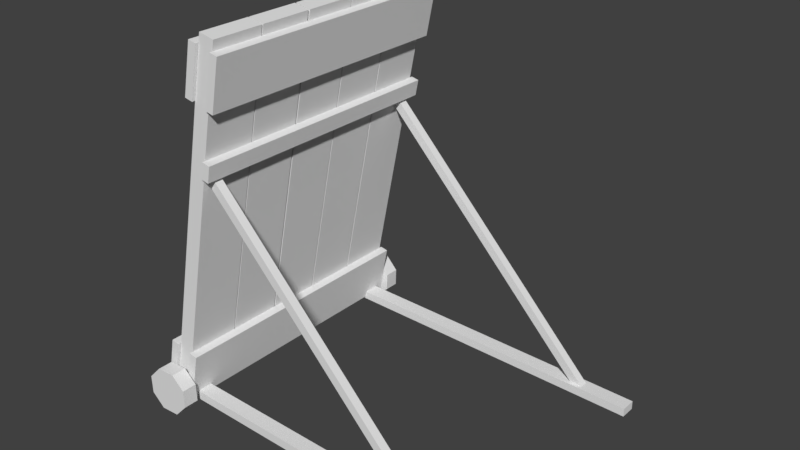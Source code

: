 # Source: siege_wall_01.blend  (saved by Blender 2.79.0; exported with 4.5.12 LTS)
import bpy
from mathutils import Matrix  # noqa: F401  (used for matrix-valued properties, if any)

bpy.ops.wm.read_factory_settings(use_empty=True)
scene = bpy.context.scene
scene.name = 'Scene'

# ---- collections
col_collection_1 = bpy.data.collections.new('Collection 1'); scene.collection.children.link(col_collection_1)

# ---- world
world_world = bpy.data.worlds.new('World'); scene.world = world_world
world_world.color = (0.05088, 0.05088, 0.05088)
world_world.use_sun_shadow = False
world_world.sun_shadow_jitter_overblur = 0.0
world_world.cycles.sampling_method = 'MANUAL'

# ---- meshes
me_cube_001 = bpy.data.meshes.new('Cube.001')
me_cube_001.from_pydata([(-0.09887, -1.141, 0.07477), (0.6086, -1.141, 3.536), (-0.09887, -0.6567, 0.07477), (0.6086, -0.6567, 3.536), (0.0486, -1.141, 0.04463), (0.756, -1.141, 3.506), (0.0486, -0.6567, 0.04463), (0.756, -0.6567, 3.506), (-0.09887, -0.6449, 0.07477), (0.6086, -0.6449, 3.536), (-0.09887, -0.1602, 0.07477), (0.6086, -0.1602, 3.536), (0.0486, -0.6449, 0.04463), (0.756, -0.6449, 3.506), (0.0486, -0.1602, 0.04463), (0.756, -0.1602, 3.506), (-0.09887, -0.1424, 0.07477), (0.6086, -0.1424, 3.536), (-0.09887, 0.3423, 0.07477), (0.6086, 0.3423, 3.536), (0.0486, -0.1424, 0.04463), (0.756, -0.1424, 3.506), (0.0486, 0.3423, 0.04463), (0.756, 0.3423, 3.506), (-0.09887, 0.3551, 0.07477), (0.6086, 0.3551, 3.536), (-0.09887, 0.8399, 0.07477), (0.6086, 0.8399, 3.536), (0.0486, 0.3551, 0.04463), (0.756, 0.3551, 3.506), (0.0486, 0.8399, 0.04463), (0.756, 0.8399, 3.506), (-0.09887, 0.8537, 0.07477), (0.6086, 0.8537, 3.536), (-0.09887, 1.338, 0.07477), (0.6086, 1.338, 3.536), (0.0486, 0.8537, 0.04463), (0.756, 0.8537, 3.506), (0.0486, 1.338, 0.04463), (0.756, 1.338, 3.506), (0.5123, -1.169, 3.467), (0.5123, 1.367, 3.467), (0.4153, -1.169, 2.993), (0.4153, 1.367, 2.993), (0.5892, -1.169, 3.452), (0.5892, 1.367, 3.452), (0.4921, -1.169, 2.977), (0.4921, 1.367, 2.977), (-0.1647, 1.367, 0.1547), (-0.1647, -1.169, 0.1547), (-0.06767, 1.367, 0.6297), (-0.06767, -1.169, 0.6297), (-0.08794, 1.367, 0.139), (-0.08794, -1.169, 0.139), (0.009136, 1.367, 0.614), (0.009136, -1.169, 0.614), (0.06038, 1.367, 0.1087), (0.06038, -1.169, 0.1087), (0.1575, 1.367, 0.5837), (0.1575, -1.169, 0.5837), (0.1372, 1.367, 0.09302), (0.1372, -1.169, 0.09302), (0.2343, 1.367, 0.568), (0.2343, -1.169, 0.568), (0.7359, -1.169, 3.414), (0.7359, 1.367, 3.414), (0.6389, -1.169, 2.939), (0.6389, 1.367, 2.939), (0.8127, -1.169, 3.398), (0.8127, 1.367, 3.398), (0.7157, -1.169, 2.923), (0.7157, 1.367, 2.923), (0.5489, -1.169, 2.499), (0.5489, 1.367, 2.499), (0.5177, -1.169, 2.346), (0.5177, 1.367, 2.346), (0.6257, -1.169, 2.483), (0.6257, 1.367, 2.483), (0.5945, -1.169, 2.33), (0.5945, 1.367, 2.33), (0.52, -1.001, 2.356), (2.695, -1.001, 0.09845), (0.4628, -1.0, 2.299), (2.637, -1.0, 0.04128), (0.52, -1.079, 2.356), (2.695, -1.079, 0.09842), (0.4628, -1.079, 2.299), (2.637, -1.079, 0.04125), (0.52, 1.253, 2.356), (2.695, 1.253, 0.09845), (0.4628, 1.253, 2.299), (2.637, 1.253, 0.04128), (0.52, 1.174, 2.356), (2.695, 1.174, 0.09842), (0.4628, 1.174, 2.299), (2.637, 1.174, 0.04125), (0.01089, 1.287, 0.155), (3.145, 1.287, 0.0961), (0.01084, 1.287, 0.07407), (3.145, 1.287, 0.0152), (0.01089, 1.14, 0.1549), (3.145, 1.14, 0.09605), (0.01084, 1.14, 0.07402), (3.145, 1.14, 0.01515), (0.01089, -0.9633, 0.155), (3.145, -0.9633, 0.0961), (0.01084, -0.963, 0.07407), (3.145, -0.963, 0.0152), (0.01089, -1.11, 0.1549), (3.145, -1.11, 0.09605), (0.01084, -1.11, 0.07402), (3.145, -1.11, 0.01515), (-0.09996, 1.38, 0.1655), (-0.03393, 1.38, 0.3068), (-0.1933, 1.522, 0.138), (-0.07278, 1.522, 0.396), (0.04856, 1.38, 0.09609), (0.1146, 1.38, 0.2374), (0.08741, 1.522, 0.006941), (0.2079, 1.522, 0.2649), (0.09378, 1.522, 0.3866), (0.05421, 1.38, 0.3018), (-0.07915, 1.522, 0.01634), (-0.03958, 1.38, 0.1011), (-0.09724, 1.38, 0.2503), (-0.1883, 1.522, 0.2928), (0.2029, 1.522, 0.1101), (0.1119, 1.38, 0.1526), (-0.2053, 1.38, 0.3008), (-0.08002, 1.38, 0.4126), (-0.2053, 1.522, 0.3008), (-0.2106, 1.522, 0.1329), (-0.08652, 1.522, 0.0005568), (0.1012, 1.522, 0.4023), (0.2253, 1.522, 0.27), (0.2199, 1.522, 0.1022), (0.09465, 1.522, -0.009669), (0.2199, 1.38, 0.1022), (0.09465, 1.38, -0.009669), (-0.08652, 1.38, 0.0005568), (0.1012, 1.38, 0.4023), (-0.08002, 1.522, 0.4126), (0.2253, 1.38, 0.27), (-0.2106, 1.38, 0.1329), (-0.1883, 1.38, 0.2928), (-0.07278, 1.38, 0.396), (0.2029, 1.38, 0.1101), (0.08741, 1.38, 0.006941), (-0.07915, 1.38, 0.01634), (0.09378, 1.38, 0.3866), (0.2079, 1.38, 0.2649), (-0.1933, 1.38, 0.138), (-0.09724, 1.38, 0.2503), (-0.03393, 1.38, 0.3068), (0.1119, 1.38, 0.1526), (0.04856, 1.38, 0.09609), (-0.03958, 1.38, 0.1011), (0.05421, 1.38, 0.3018), (0.1146, 1.38, 0.2374), (-0.09996, 1.38, 0.1655), (-0.09724, 1.191, 0.2503), (-0.03393, 1.191, 0.3068), (0.1119, 1.191, 0.1526), (0.04856, 1.191, 0.09609), (-0.03958, 1.191, 0.1011), (0.05421, 1.191, 0.3018), (0.1146, 1.191, 0.2374), (-0.09996, 1.191, 0.1655), (0.1145, -1.192, 0.1653), (0.0487, -1.192, 0.3068), (0.2078, -1.334, 0.1378), (0.08767, -1.334, 0.3959), (-0.03407, -1.192, 0.09614), (-0.09991, -1.192, 0.2376), (-0.07304, -1.334, 0.007048), (-0.1932, -1.334, 0.2651), (-0.07891, -1.334, 0.3867), (-0.03945, -1.192, 0.3019), (0.09354, -1.334, 0.01623), (0.05408, -1.192, 0.101), (0.1119, -1.192, 0.2502), (0.2031, -1.334, 0.2926), (-0.1884, -1.334, 0.1103), (-0.09731, -1.192, 0.1527), (0.22, -1.192, 0.3005), (0.09493, -1.192, 0.4125), (0.22, -1.334, 0.3005), (0.2252, -1.334, 0.1327), (0.1009, -1.334, 0.0004328), (-0.08626, -1.334, 0.4025), (-0.2106, -1.334, 0.2703), (-0.2054, -1.334, 0.1024), (-0.0803, -1.334, -0.009553), (-0.2054, -1.192, 0.1024), (-0.0803, -1.192, -0.009553), (0.1009, -1.192, 0.0004328), (-0.08626, -1.192, 0.4025), (0.09493, -1.334, 0.4125), (-0.2106, -1.192, 0.2703), (0.2252, -1.192, 0.1327), (0.2031, -1.192, 0.2926), (0.08767, -1.192, 0.3959), (-0.1884, -1.192, 0.1103), (-0.07304, -1.192, 0.007048), (0.09354, -1.192, 0.01623), (-0.07891, -1.192, 0.3867), (-0.1932, -1.192, 0.2651), (0.2078, -1.192, 0.1378), (0.1119, -1.192, 0.2502), (0.0487, -1.192, 0.3068), (-0.09731, -1.192, 0.1527), (-0.03407, -1.192, 0.09614), (0.05408, -1.192, 0.101), (-0.03945, -1.192, 0.3019), (-0.09991, -1.192, 0.2376), (0.1145, -1.192, 0.1653), (0.1119, -1.002, 0.2502), (0.0487, -1.002, 0.3068), (-0.09731, -1.002, 0.1527), (-0.03407, -1.002, 0.09614), (0.05408, -1.002, 0.101), (-0.03945, -1.002, 0.3019), (-0.09991, -1.002, 0.2376), (0.1145, -1.002, 0.1653)], [], [(1, 2, 0), (3, 6, 2), (7, 4, 6), (4, 1, 0), (3, 5, 7), (9, 10, 8), (11, 14, 10), (15, 12, 14), (12, 9, 8), (11, 13, 15), (17, 18, 16), (19, 22, 18), (23, 20, 22), (20, 17, 16), (19, 21, 23), (25, 26, 24), (27, 30, 26), (31, 28, 30), (28, 25, 24), (27, 29, 31), (33, 34, 32), (35, 38, 34), (39, 36, 38), (36, 33, 32), (35, 37, 39), (40, 43, 42), (43, 46, 42), (47, 44, 46), (45, 40, 44), (43, 45, 47), (42, 44, 40), (49, 50, 48), (50, 55, 54), (55, 52, 54), (99, 102, 98), (55, 49, 53), (54, 48, 50), (56, 59, 58), (59, 62, 58), (63, 60, 62), (97, 98, 96), (59, 61, 63), (62, 56, 58), (64, 67, 66), (67, 70, 66), (71, 68, 70), (69, 64, 68), (67, 69, 71), (66, 68, 64), (73, 74, 72), (74, 79, 78), (79, 76, 78), (77, 72, 76), (75, 77, 79), (74, 76, 72), (81, 82, 80), (83, 86, 82), (86, 85, 84), (84, 81, 80), (87, 81, 85), (86, 80, 82), (89, 90, 88), (91, 94, 90), (94, 93, 92), (92, 89, 88), (95, 89, 93), (102, 101, 100), (100, 97, 96), (103, 97, 101), (107, 110, 106), (105, 106, 104), (110, 109, 108), (108, 105, 104), (111, 105, 109), (129, 130, 128), (118, 122, 120), (134, 137, 135), (116, 154, 155), (136, 139, 132), (141, 140, 133), (133, 142, 134), (132, 143, 131), (128, 131, 143), (135, 138, 136), (144, 129, 128), (125, 131, 130), (114, 132, 131), (119, 133, 134), (126, 136, 118), (146, 138, 137), (147, 139, 138), (145, 140, 129), (115, 133, 120), (150, 140, 149), (118, 132, 122), (151, 139, 148), (144, 143, 151), (125, 141, 115), (126, 134, 135), (146, 142, 150), (124, 145, 144), (127, 147, 146), (116, 148, 147), (113, 149, 145), (117, 149, 121), (112, 148, 123), (124, 151, 112), (127, 150, 117), (158, 162, 154), (124, 159, 152), (117, 157, 158), (123, 155, 156), (113, 152, 153), (127, 158, 154), (112, 156, 159), (121, 153, 157), (156, 167, 159), (153, 165, 157), (154, 163, 155), (159, 160, 152), (157, 166, 158), (155, 164, 156), (152, 161, 153), (184, 197, 186), (174, 178, 176), (190, 193, 191), (172, 210, 211), (192, 195, 188), (197, 196, 189), (189, 198, 190), (188, 199, 187), (184, 187, 199), (191, 194, 192), (200, 185, 184), (181, 187, 186), (170, 188, 187), (175, 189, 190), (182, 192, 174), (202, 194, 193), (203, 195, 194), (201, 196, 185), (171, 189, 176), (206, 196, 205), (174, 188, 178), (207, 195, 204), (200, 199, 207), (181, 197, 171), (182, 190, 191), (202, 198, 206), (180, 201, 200), (183, 203, 202), (172, 204, 203), (169, 205, 201), (173, 205, 177), (168, 204, 179), (180, 207, 168), (183, 206, 173), (214, 218, 210), (180, 215, 208), (173, 213, 214), (179, 211, 212), (169, 208, 209), (183, 214, 210), (168, 212, 215), (177, 209, 213), (212, 223, 215), (209, 221, 213), (210, 219, 211), (215, 216, 208), (213, 222, 214), (211, 220, 212), (208, 217, 209), (1, 3, 2), (3, 7, 6), (7, 5, 4), (4, 5, 1), (3, 1, 5), (9, 11, 10), (11, 15, 14), (15, 13, 12), (12, 13, 9), (11, 9, 13), (17, 19, 18), (19, 23, 22), (23, 21, 20), (20, 21, 17), (19, 17, 21), (25, 27, 26), (27, 31, 30), (31, 29, 28), (28, 29, 25), (27, 25, 29), (33, 35, 34), (35, 39, 38), (39, 37, 36), (36, 37, 33), (35, 33, 37), (40, 41, 43), (43, 47, 46), (47, 45, 44), (45, 41, 40), (43, 41, 45), (42, 46, 44), (49, 51, 50), (50, 51, 55), (55, 53, 52), (99, 103, 102), (55, 51, 49), (54, 52, 48), (56, 57, 59), (59, 63, 62), (63, 61, 60), (97, 99, 98), (59, 57, 61), (62, 60, 56), (64, 65, 67), (67, 71, 70), (71, 69, 68), (69, 65, 64), (67, 65, 69), (66, 70, 68), (73, 75, 74), (74, 75, 79), (79, 77, 76), (77, 73, 72), (75, 73, 77), (74, 78, 76), (81, 83, 82), (83, 87, 86), (86, 87, 85), (84, 85, 81), (87, 83, 81), (86, 84, 80), (89, 91, 90), (91, 95, 94), (94, 95, 93), (92, 93, 89), (95, 91, 89), (102, 103, 101), (100, 101, 97), (103, 99, 97), (107, 111, 110), (105, 107, 106), (110, 111, 109), (108, 109, 105), (111, 107, 105), (129, 141, 130), (122, 114, 115), (114, 125, 115), (115, 120, 122), (120, 119, 118), (119, 126, 118), (134, 142, 137), (116, 127, 154), (136, 138, 139), (141, 129, 140), (133, 140, 142), (132, 139, 143), (128, 130, 131), (135, 137, 138), (144, 145, 129), (125, 114, 131), (114, 122, 132), (119, 120, 133), (126, 135, 136), (146, 147, 138), (147, 148, 139), (145, 149, 140), (115, 141, 133), (150, 142, 140), (118, 136, 132), (151, 143, 139), (144, 128, 143), (125, 130, 141), (126, 119, 134), (146, 137, 142), (124, 113, 145), (127, 116, 147), (116, 123, 148), (113, 121, 149), (117, 150, 149), (112, 151, 148), (124, 144, 151), (127, 146, 150), (158, 166, 162), (124, 112, 159), (117, 121, 157), (123, 116, 155), (113, 124, 152), (127, 117, 158), (112, 123, 156), (121, 113, 153), (156, 164, 167), (153, 161, 165), (154, 162, 163), (159, 167, 160), (157, 165, 166), (155, 163, 164), (152, 160, 161), (184, 185, 197), (178, 170, 171), (170, 181, 171), (171, 176, 178), (176, 175, 174), (175, 182, 174), (190, 198, 193), (172, 183, 210), (192, 194, 195), (197, 185, 196), (189, 196, 198), (188, 195, 199), (184, 186, 187), (191, 193, 194), (200, 201, 185), (181, 170, 187), (170, 178, 188), (175, 176, 189), (182, 191, 192), (202, 203, 194), (203, 204, 195), (201, 205, 196), (171, 197, 189), (206, 198, 196), (174, 192, 188), (207, 199, 195), (200, 184, 199), (181, 186, 197), (182, 175, 190), (202, 193, 198), (180, 169, 201), (183, 172, 203), (172, 179, 204), (169, 177, 205), (173, 206, 205), (168, 207, 204), (180, 200, 207), (183, 202, 206), (214, 222, 218), (180, 168, 215), (173, 177, 213), (179, 172, 211), (169, 180, 208), (183, 173, 214), (168, 179, 212), (177, 169, 209), (212, 220, 223), (209, 217, 221), (210, 218, 219), (215, 223, 216), (213, 221, 222), (211, 219, 220), (208, 216, 217)])
_uv = me_cube_001.uv_layers.new(name='UVMap')
_uv.uv.foreach_set('vector', [0.6103, 0.1447, 0.9976, 0.07618, 0.9976, 0.1447, 0.611, 0.1209, 0.9908, 0.1047, 0.9908, 0.1209, 0.9931, 0.07854, 0.6266, 0.1434, 0.6266, 0.07854, 0.9959, 0.09306, 0.6161, 0.07687, 0.9959, 0.07687, 0.7123, 0.1333, 0.6533, 0.1191, 0.7123, 0.1191, 0.9976, 0.07618, 0.6103, 0.1447, 0.6103, 0.07618, 0.611, 0.1209, 0.9908, 0.1047, 0.9908, 0.1209, 0.6266, 0.1434, 0.9931, 0.07854, 0.9931, 0.1434, 0.9959, 0.09306, 0.6161, 0.07687, 0.9959, 0.07687, 0.8947, 0.1471, 0.8357, 0.1329, 0.8947, 0.1329, 0.9341, 9.846e-05, 0.6102, 0.06888, 0.6104, 0.0003421, 0.6094, 0.06742, 0.9893, 0.05123, 0.9893, 0.06742, 0.9908, 0.003358, 0.6243, 0.06822, 0.6243, 0.003358, 0.9975, 0.04733, 0.6176, 0.03114, 0.9975, 0.03114, 0.8428, 0.0561, 0.7837, 0.04189, 0.8428, 0.04189, 0.9976, 0.07618, 0.6103, 0.1447, 0.6103, 0.07618, 0.611, 0.1209, 0.9908, 0.1047, 0.9908, 0.1209, 0.6266, 0.1434, 0.9931, 0.07854, 0.9931, 0.1434, 0.9959, 0.09306, 0.6161, 0.07687, 0.9959, 0.07687, 0.8947, 0.1471, 0.8357, 0.1329, 0.8947, 0.1329, 0.6056, 0.07186, 0.9929, 0.00332, 0.9929, 0.07186, 0.6164, 0.06742, 0.9962, 0.05123, 0.9962, 0.06742, 0.9854, 0.007234, 0.6979, 0.069, 0.6979, 0.004133, 0.9967, 0.0233, 0.6169, 0.007116, 0.9967, 0.007116, 0.9978, 0.03553, 0.9388, 0.02132, 0.9978, 0.02132, 0.9852, 0.1355, 0.6227, 0.08538, 0.9852, 0.08538, 0.611, 0.1209, 0.9908, 0.1047, 0.9908, 0.1209, 0.9931, 0.07854, 0.6266, 0.1434, 0.6266, 0.07854, 0.6161, 0.09306, 0.9959, 0.07687, 0.9959, 0.09306, 0.8947, 0.1471, 0.8357, 0.1329, 0.8947, 0.1329, 0.71, 0.121, 0.6504, 0.1329, 0.65, 0.1232, 0.6227, 0.1355, 0.9852, 0.08538, 0.9852, 0.1355, 0.9908, 0.1209, 0.611, 0.1047, 0.9908, 0.1047, 0.9931, 0.07854, 0.6266, 0.1434, 0.6266, 0.07854, 0.611, 0.1209, 0.9908, 0.1047, 0.9908, 0.1209, 0.8947, 0.1329, 0.8357, 0.1471, 0.8357, 0.1329, 0.7103, 0.1307, 0.65, 0.1232, 0.71, 0.121, 0.9852, 0.1355, 0.6227, 0.08538, 0.9852, 0.08538, 0.611, 0.1209, 0.9908, 0.1047, 0.9908, 0.1209, 0.9931, 0.07854, 0.6266, 0.1434, 0.6266, 0.07854, 0.6227, 0.1355, 0.9852, 0.08538, 0.9852, 0.1355, 0.8947, 0.1471, 0.8357, 0.1329, 0.8947, 0.1329, 0.7103, 0.1307, 0.65, 0.1232, 0.71, 0.121, 0.9852, 0.1355, 0.6227, 0.08538, 0.9852, 0.08538, 0.611, 0.1209, 0.9908, 0.1047, 0.9908, 0.1209, 0.9931, 0.07854, 0.6266, 0.1434, 0.6266, 0.07854, 0.6161, 0.09306, 0.9959, 0.07687, 0.9959, 0.09306, 0.8947, 0.1471, 0.8357, 0.1329, 0.8947, 0.1329, 0.71, 0.121, 0.6504, 0.1329, 0.65, 0.1232, 0.6227, 0.1355, 0.9852, 0.08538, 0.9852, 0.1355, 0.9908, 0.1209, 0.611, 0.1047, 0.9908, 0.1047, 0.9931, 0.07854, 0.6266, 0.1434, 0.6266, 0.07854, 0.6161, 0.09306, 0.9959, 0.07687, 0.9959, 0.09306, 0.8947, 0.1471, 0.8357, 0.1329, 0.8947, 0.1329, 0.71, 0.121, 0.6504, 0.1329, 0.65, 0.1232, 0.6227, 0.1355, 0.9852, 0.08538, 0.9852, 0.1355, 0.611, 0.1209, 0.9908, 0.1047, 0.9908, 0.1209, 0.6266, 0.07854, 0.9931, 0.1434, 0.6266, 0.1434, 0.9959, 0.09306, 0.6161, 0.07687, 0.9959, 0.07687, 0.8947, 0.1329, 0.8357, 0.1471, 0.8357, 0.1329, 0.7103, 0.1307, 0.65, 0.1232, 0.71, 0.121, 0.6227, 0.1355, 0.9852, 0.08538, 0.9852, 0.1355, 0.611, 0.1209, 0.9908, 0.1047, 0.9908, 0.1209, 0.6266, 0.07854, 0.9931, 0.1434, 0.6266, 0.1434, 0.9959, 0.09306, 0.6161, 0.07687, 0.9959, 0.07687, 0.8947, 0.1329, 0.8357, 0.1471, 0.8357, 0.1329, 0.6266, 0.07854, 0.9931, 0.1434, 0.6266, 0.1434, 0.9959, 0.09306, 0.6161, 0.07687, 0.9959, 0.07687, 0.8947, 0.1329, 0.8357, 0.1471, 0.8357, 0.1329, 0.611, 0.1209, 0.9908, 0.1047, 0.9908, 0.1209, 0.6227, 0.1355, 0.9852, 0.08538, 0.9852, 0.1355, 0.6266, 0.07854, 0.9931, 0.1434, 0.6266, 0.1434, 0.9959, 0.09306, 0.6161, 0.07687, 0.9959, 0.07687, 0.8947, 0.1329, 0.8357, 0.1471, 0.8357, 0.1329, 0.8643, 0.2313, 0.8534, 0.2174, 0.8643, 0.2174, 0.9129, 0.5046, 0.9414, 0.5046, 0.9113, 0.5736, 0.8535, 0.2595, 0.8644, 0.2734, 0.8535, 0.2734, 0.0, 0.0, 0.0, 0.0, 0.0, 0.0, 0.8527, 0.2386, 0.8641, 0.253, 0.8529, 0.2532, 0.8534, 0.2313, 0.8643, 0.2454, 0.8534, 0.2454, 0.8534, 0.2454, 0.8643, 0.2595, 0.8535, 0.2595, 0.8529, 0.2532, 0.8644, 0.2676, 0.8531, 0.2677, 0.8646, 0.2819, 0.8531, 0.2677, 0.8644, 0.2676, 0.8525, 0.2243, 0.8639, 0.2385, 0.8527, 0.2386, 0.959, 0.1663, 0.9573, 0.1831, 0.9573, 0.1657, 0.9893, 0.176, 0.9903, 0.166, 0.9903, 0.1764, 0.9893, 0.1664, 0.9828, 0.1585, 0.9903, 0.166, 0.9661, 0.1766, 0.9726, 0.1845, 0.9651, 0.177, 0.9661, 0.167, 0.9722, 0.1589, 0.9726, 0.1599, 0.9977, 0.1815, 0.9994, 0.1647, 0.9994, 0.1822, 0.9977, 0.1654, 0.9869, 0.1522, 0.9994, 0.1647, 0.959, 0.1824, 0.9698, 0.1956, 0.9573, 0.1831, 0.9827, 0.1831, 0.9726, 0.1845, 0.973, 0.1835, 0.9868, 0.1933, 0.9698, 0.1956, 0.9705, 0.1939, 0.9726, 0.1599, 0.9828, 0.1585, 0.9824, 0.1595, 0.9699, 0.1545, 0.9869, 0.1522, 0.9862, 0.1539, 0.959, 0.1663, 0.9691, 0.1529, 0.9699, 0.1545, 0.9893, 0.176, 0.9832, 0.1841, 0.9827, 0.1831, 0.9661, 0.167, 0.9651, 0.177, 0.9651, 0.1666, 0.9977, 0.1815, 0.9875, 0.195, 0.9868, 0.1933, 0.9036, 0.5571, 0.9084, 0.5947, 0.8815, 0.5658, 0.9544, 0.5372, 0.9497, 0.4996, 0.9766, 0.5285, 0.9397, 0.5213, 0.9098, 0.4981, 0.9497, 0.4996, 0.9183, 0.573, 0.9483, 0.5963, 0.9084, 0.5947, 0.9544, 0.5588, 0.9483, 0.5963, 0.9395, 0.5738, 0.9036, 0.5355, 0.9098, 0.4981, 0.9186, 0.5205, 0.9036, 0.5571, 0.8815, 0.5263, 0.9036, 0.5355, 0.9544, 0.5372, 0.9766, 0.568, 0.9544, 0.5588, 0.7809, 0.06622, 0.8105, 0.00487, 0.8105, 0.06622, 0.0, 0.0, 0.0, 0.0, 0.0, 0.0, 0.0, 0.0, 0.0, 0.0, 0.0, 0.0, 0.0, 0.0, 0.0, 0.0, 0.0, 0.0, 0.0, 0.0, 0.0, 0.0, 0.0, 0.0, 0.0, 0.0, 0.0, 0.0, 0.0, 0.0, 0.0, 0.0, 0.0, 0.0, 0.0, 0.0, 0.0, 0.0, 0.0, 0.0, 0.0, 0.0, 0.7321, 0.006044, 0.7023, 0.06797, 0.7028, 0.005839, 0.723, 0.06622, 0.752, 0.00487, 0.752, 0.06622, 0.7913, 0.006458, 0.7609, 0.06838, 0.7613, 0.006249, 0.7028, 0.005839, 0.6723, 0.06776, 0.6728, 0.00563, 0.752, 0.06622, 0.7809, 0.00487, 0.7809, 0.06622, 0.7613, 0.006249, 0.7316, 0.06818, 0.7321, 0.006044, 0.6934, 0.06622, 0.723, 0.00487, 0.723, 0.06622, 0.8643, 0.2174, 0.8534, 0.2313, 0.8534, 0.2174, 0.9129, 0.5046, 0.9414, 0.5046, 0.9113, 0.5736, 0.8535, 0.2595, 0.8644, 0.2734, 0.8535, 0.2734, 0.0, 0.0, 0.0, 0.0, 0.0, 0.0, 0.8527, 0.2386, 0.8641, 0.253, 0.8529, 0.2532, 0.8534, 0.2313, 0.8643, 0.2454, 0.8534, 0.2454, 0.8534, 0.2454, 0.8643, 0.2595, 0.8535, 0.2595, 0.8529, 0.2532, 0.8644, 0.2676, 0.8531, 0.2677, 0.8646, 0.2819, 0.8531, 0.2677, 0.8644, 0.2676, 0.8525, 0.2243, 0.8639, 0.2385, 0.8527, 0.2386, 0.959, 0.1663, 0.9573, 0.1831, 0.9573, 0.1657, 0.9893, 0.176, 0.9903, 0.166, 0.9903, 0.1764, 0.9893, 0.1664, 0.9828, 0.1585, 0.9903, 0.166, 0.9661, 0.1766, 0.9726, 0.1845, 0.9651, 0.177, 0.9661, 0.167, 0.9722, 0.1589, 0.9726, 0.1599, 0.9977, 0.1815, 0.9994, 0.1647, 0.9994, 0.1822, 0.9977, 0.1654, 0.9869, 0.1522, 0.9994, 0.1647, 0.959, 0.1824, 0.9698, 0.1956, 0.9573, 0.1831, 0.9827, 0.1831, 0.9726, 0.1845, 0.973, 0.1835, 0.9868, 0.1933, 0.9698, 0.1956, 0.9705, 0.1939, 0.9726, 0.1599, 0.9828, 0.1585, 0.9824, 0.1595, 0.9699, 0.1545, 0.9869, 0.1522, 0.9862, 0.1539, 0.959, 0.1663, 0.9691, 0.1529, 0.9699, 0.1545, 0.9893, 0.176, 0.9832, 0.1841, 0.9827, 0.1831, 0.9661, 0.167, 0.9651, 0.177, 0.9651, 0.1666, 0.9977, 0.1815, 0.9875, 0.195, 0.9868, 0.1933, 0.9036, 0.5571, 0.9084, 0.5947, 0.8815, 0.5658, 0.9544, 0.5372, 0.9497, 0.4996, 0.9766, 0.5285, 0.9397, 0.5213, 0.9098, 0.4981, 0.9497, 0.4996, 0.9183, 0.573, 0.9483, 0.5963, 0.9084, 0.5947, 0.9544, 0.5588, 0.9483, 0.5963, 0.9395, 0.5738, 0.9036, 0.5355, 0.9098, 0.4981, 0.9186, 0.5205, 0.9036, 0.5571, 0.8815, 0.5263, 0.9036, 0.5355, 0.9544, 0.5372, 0.9766, 0.568, 0.9544, 0.5588, 0.7809, 0.06622, 0.8105, 0.00487, 0.8105, 0.06622, 0.0, 0.0, 0.0, 0.0, 0.0, 0.0, 0.0, 0.0, 0.0, 0.0, 0.0, 0.0, 0.0, 0.0, 0.0, 0.0, 0.0, 0.0, 0.0, 0.0, 0.0, 0.0, 0.0, 0.0, 0.0, 0.0, 0.0, 0.0, 0.0, 0.0, 0.0, 0.0, 0.0, 0.0, 0.0, 0.0, 0.0, 0.0, 0.0, 0.0, 0.0, 0.0, 0.7321, 0.006044, 0.7023, 0.06797, 0.7028, 0.005839, 0.723, 0.06622, 0.752, 0.00487, 0.752, 0.06622, 0.7913, 0.006458, 0.7609, 0.06838, 0.7613, 0.006249, 0.7028, 0.005839, 0.6723, 0.06776, 0.6728, 0.00563, 0.752, 0.06622, 0.7809, 0.00487, 0.7809, 0.06622, 0.7613, 0.006249, 0.7316, 0.06818, 0.7321, 0.006044, 0.6934, 0.06622, 0.723, 0.00487, 0.723, 0.06622, 0.6103, 0.1447, 0.6103, 0.07618, 0.9976, 0.07618, 0.611, 0.1209, 0.611, 0.1047, 0.9908, 0.1047, 0.9931, 0.07854, 0.9931, 0.1434, 0.6266, 0.1434, 0.9959, 0.09306, 0.6161, 0.09306, 0.6161, 0.07687, 0.7123, 0.1333, 0.6533, 0.1333, 0.6533, 0.1191, 0.9976, 0.07618, 0.9976, 0.1447, 0.6103, 0.1447, 0.611, 0.1209, 0.611, 0.1047, 0.9908, 0.1047, 0.6266, 0.1434, 0.6266, 0.07854, 0.9931, 0.07854, 0.9959, 0.09306, 0.6161, 0.09306, 0.6161, 0.07687, 0.8947, 0.1471, 0.8357, 0.1471, 0.8357, 0.1329, 0.9341, 9.846e-05, 0.9339, 0.06864, 0.6102, 0.06888, 0.6094, 0.06742, 0.6094, 0.05123, 0.9893, 0.05123, 0.9908, 0.003358, 0.9908, 0.06822, 0.6243, 0.06822, 0.9975, 0.04733, 0.6176, 0.04733, 0.6176, 0.03114, 0.8428, 0.0561, 0.7837, 0.0561, 0.7837, 0.04189, 0.9976, 0.07618, 0.9976, 0.1447, 0.6103, 0.1447, 0.611, 0.1209, 0.611, 0.1047, 0.9908, 0.1047, 0.6266, 0.1434, 0.6266, 0.07854, 0.9931, 0.07854, 0.9959, 0.09306, 0.6161, 0.09306, 0.6161, 0.07687, 0.8947, 0.1471, 0.8357, 0.1471, 0.8357, 0.1329, 0.6056, 0.07186, 0.6056, 0.00332, 0.9929, 0.00332, 0.6164, 0.06742, 0.6164, 0.05123, 0.9962, 0.05123, 0.9854, 0.007234, 0.9854, 0.0721, 0.6979, 0.069, 0.9967, 0.0233, 0.6169, 0.0233, 0.6169, 0.007116, 0.9978, 0.03553, 0.9388, 0.03553, 0.9388, 0.02132, 0.9852, 0.1355, 0.6227, 0.1355, 0.6227, 0.08538, 0.611, 0.1209, 0.611, 0.1047, 0.9908, 0.1047, 0.9931, 0.07854, 0.9931, 0.1434, 0.6266, 0.1434, 0.6161, 0.09306, 0.6161, 0.07687, 0.9959, 0.07687, 0.8947, 0.1471, 0.8357, 0.1471, 0.8357, 0.1329, 0.71, 0.121, 0.7103, 0.1307, 0.6504, 0.1329, 0.6227, 0.1355, 0.6227, 0.08538, 0.9852, 0.08538, 0.9908, 0.1209, 0.611, 0.1209, 0.611, 0.1047, 0.9931, 0.07854, 0.9931, 0.1434, 0.6266, 0.1434, 0.611, 0.1209, 0.611, 0.1047, 0.9908, 0.1047, 0.8947, 0.1329, 0.8947, 0.1471, 0.8357, 0.1471, 0.7103, 0.1307, 0.6504, 0.1329, 0.65, 0.1232, 0.9852, 0.1355, 0.6227, 0.1355, 0.6227, 0.08538, 0.611, 0.1209, 0.611, 0.1047, 0.9908, 0.1047, 0.9931, 0.07854, 0.9931, 0.1434, 0.6266, 0.1434, 0.6227, 0.1355, 0.6227, 0.08538, 0.9852, 0.08538, 0.8947, 0.1471, 0.8357, 0.1471, 0.8357, 0.1329, 0.7103, 0.1307, 0.6504, 0.1329, 0.65, 0.1232, 0.9852, 0.1355, 0.6227, 0.1355, 0.6227, 0.08538, 0.611, 0.1209, 0.611, 0.1047, 0.9908, 0.1047, 0.9931, 0.07854, 0.9931, 0.1434, 0.6266, 0.1434, 0.6161, 0.09306, 0.6161, 0.07687, 0.9959, 0.07687, 0.8947, 0.1471, 0.8357, 0.1471, 0.8357, 0.1329, 0.71, 0.121, 0.7103, 0.1307, 0.6504, 0.1329, 0.6227, 0.1355, 0.6227, 0.08538, 0.9852, 0.08538, 0.9908, 0.1209, 0.611, 0.1209, 0.611, 0.1047, 0.9931, 0.07854, 0.9931, 0.1434, 0.6266, 0.1434, 0.6161, 0.09306, 0.6161, 0.07687, 0.9959, 0.07687, 0.8947, 0.1471, 0.8357, 0.1471, 0.8357, 0.1329, 0.71, 0.121, 0.7103, 0.1307, 0.6504, 0.1329, 0.6227, 0.1355, 0.6227, 0.08538, 0.9852, 0.08538, 0.611, 0.1209, 0.611, 0.1047, 0.9908, 0.1047, 0.6266, 0.07854, 0.9931, 0.07854, 0.9931, 0.1434, 0.9959, 0.09306, 0.6161, 0.09306, 0.6161, 0.07687, 0.8947, 0.1329, 0.8947, 0.1471, 0.8357, 0.1471, 0.7103, 0.1307, 0.6504, 0.1329, 0.65, 0.1232, 0.6227, 0.1355, 0.6227, 0.08538, 0.9852, 0.08538, 0.611, 0.1209, 0.611, 0.1047, 0.9908, 0.1047, 0.6266, 0.07854, 0.9931, 0.07854, 0.9931, 0.1434, 0.9959, 0.09306, 0.6161, 0.09306, 0.6161, 0.07687, 0.8947, 0.1329, 0.8947, 0.1471, 0.8357, 0.1471, 0.6266, 0.07854, 0.9931, 0.07854, 0.9931, 0.1434, 0.9959, 0.09306, 0.6161, 0.09306, 0.6161, 0.07687, 0.8947, 0.1329, 0.8947, 0.1471, 0.8357, 0.1471, 0.611, 0.1209, 0.611, 0.1047, 0.9908, 0.1047, 0.6227, 0.1355, 0.6227, 0.08538, 0.9852, 0.08538, 0.6266, 0.07854, 0.9931, 0.07854, 0.9931, 0.1434, 0.9959, 0.09306, 0.6161, 0.09306, 0.6161, 0.07687, 0.8947, 0.1329, 0.8947, 0.1471, 0.8357, 0.1471, 0.8643, 0.2313, 0.8534, 0.2313, 0.8534, 0.2174, 0.9414, 0.5046, 0.9608, 0.5255, 0.9398, 0.5736, 0.9608, 0.5255, 0.9598, 0.5537, 0.9398, 0.5736, 0.9398, 0.5736, 0.9113, 0.5736, 0.9414, 0.5046, 0.9113, 0.5736, 0.8919, 0.5526, 0.9129, 0.5046, 0.8919, 0.5526, 0.893, 0.5245, 0.9129, 0.5046, 0.8535, 0.2595, 0.8643, 0.2595, 0.8644, 0.2734, 0.0, 0.0, 0.0, 0.0, 0.0, 0.0, 0.8527, 0.2386, 0.8639, 0.2385, 0.8641, 0.253, 0.8534, 0.2313, 0.8643, 0.2313, 0.8643, 0.2454, 0.8534, 0.2454, 0.8643, 0.2454, 0.8643, 0.2595, 0.8529, 0.2532, 0.8641, 0.253, 0.8644, 0.2676, 0.8646, 0.2819, 0.8533, 0.282, 0.8531, 0.2677, 0.8525, 0.2243, 0.8637, 0.2241, 0.8639, 0.2385, 0.959, 0.1663, 0.959, 0.1824, 0.9573, 0.1831, 0.9893, 0.176, 0.9893, 0.1664, 0.9903, 0.166, 0.9893, 0.1664, 0.9824, 0.1595, 0.9828, 0.1585, 0.9661, 0.1766, 0.973, 0.1835, 0.9726, 0.1845, 0.9661, 0.167, 0.9651, 0.1666, 0.9722, 0.1589, 0.9977, 0.1815, 0.9977, 0.1654, 0.9994, 0.1647, 0.9977, 0.1654, 0.9862, 0.1539, 0.9869, 0.1522, 0.959, 0.1824, 0.9705, 0.1939, 0.9698, 0.1956, 0.9827, 0.1831, 0.9832, 0.1841, 0.9726, 0.1845, 0.9868, 0.1933, 0.9875, 0.195, 0.9698, 0.1956, 0.9726, 0.1599, 0.9722, 0.1589, 0.9828, 0.1585, 0.9699, 0.1545, 0.9691, 0.1529, 0.9869, 0.1522, 0.959, 0.1663, 0.9573, 0.1657, 0.9691, 0.1529, 0.9893, 0.176, 0.9903, 0.1764, 0.9832, 0.1841, 0.9661, 0.167, 0.9661, 0.1766, 0.9651, 0.177, 0.9977, 0.1815, 0.9994, 0.1822, 0.9875, 0.195, 0.9036, 0.5571, 0.9183, 0.573, 0.9084, 0.5947, 0.9544, 0.5372, 0.9397, 0.5213, 0.9497, 0.4996, 0.9397, 0.5213, 0.9186, 0.5205, 0.9098, 0.4981, 0.9183, 0.573, 0.9395, 0.5738, 0.9483, 0.5963, 0.9544, 0.5588, 0.9766, 0.568, 0.9483, 0.5963, 0.9036, 0.5355, 0.8815, 0.5263, 0.9098, 0.4981, 0.9036, 0.5571, 0.8815, 0.5658, 0.8815, 0.5263, 0.9544, 0.5372, 0.9766, 0.5285, 0.9766, 0.568, 0.7809, 0.06622, 0.7809, 0.00487, 0.8105, 0.00487, 0.0, 0.0, 0.0, 0.0, 0.0, 0.0, 0.0, 0.0, 0.0, 0.0, 0.0, 0.0, 0.0, 0.0, 0.0, 0.0, 0.0, 0.0, 0.0, 0.0, 0.0, 0.0, 0.0, 0.0, 0.0, 0.0, 0.0, 0.0, 0.0, 0.0, 0.0, 0.0, 0.0, 0.0, 0.0, 0.0, 0.0, 0.0, 0.0, 0.0, 0.0, 0.0, 0.7321, 0.006044, 0.7316, 0.06818, 0.7023, 0.06797, 0.723, 0.06622, 0.723, 0.00487, 0.752, 0.00487, 0.7913, 0.006458, 0.7909, 0.06859, 0.7609, 0.06838, 0.7028, 0.005839, 0.7023, 0.06797, 0.6723, 0.06776, 0.752, 0.06622, 0.752, 0.00487, 0.7809, 0.00487, 0.7613, 0.006249, 0.7609, 0.06838, 0.7316, 0.06818, 0.6934, 0.06622, 0.6934, 0.00487, 0.723, 0.00487, 0.8643, 0.2174, 0.8643, 0.2313, 0.8534, 0.2313, 0.9414, 0.5046, 0.9608, 0.5255, 0.9398, 0.5736, 0.9608, 0.5255, 0.9598, 0.5537, 0.9398, 0.5736, 0.9398, 0.5736, 0.9113, 0.5736, 0.9414, 0.5046, 0.9113, 0.5736, 0.8919, 0.5526, 0.9129, 0.5046, 0.8919, 0.5526, 0.893, 0.5245, 0.9129, 0.5046, 0.8535, 0.2595, 0.8643, 0.2595, 0.8644, 0.2734, 0.0, 0.0, 0.0, 0.0, 0.0, 0.0, 0.8527, 0.2386, 0.8639, 0.2385, 0.8641, 0.253, 0.8534, 0.2313, 0.8643, 0.2313, 0.8643, 0.2454, 0.8534, 0.2454, 0.8643, 0.2454, 0.8643, 0.2595, 0.8529, 0.2532, 0.8641, 0.253, 0.8644, 0.2676, 0.8646, 0.2819, 0.8533, 0.282, 0.8531, 0.2677, 0.8525, 0.2243, 0.8637, 0.2241, 0.8639, 0.2385, 0.959, 0.1663, 0.959, 0.1824, 0.9573, 0.1831, 0.9893, 0.176, 0.9893, 0.1664, 0.9903, 0.166, 0.9893, 0.1664, 0.9824, 0.1595, 0.9828, 0.1585, 0.9661, 0.1766, 0.973, 0.1835, 0.9726, 0.1845, 0.9661, 0.167, 0.9651, 0.1666, 0.9722, 0.1589, 0.9977, 0.1815, 0.9977, 0.1654, 0.9994, 0.1647, 0.9977, 0.1654, 0.9862, 0.1539, 0.9869, 0.1522, 0.959, 0.1824, 0.9705, 0.1939, 0.9698, 0.1956, 0.9827, 0.1831, 0.9832, 0.1841, 0.9726, 0.1845, 0.9868, 0.1933, 0.9875, 0.195, 0.9698, 0.1956, 0.9726, 0.1599, 0.9722, 0.1589, 0.9828, 0.1585, 0.9699, 0.1545, 0.9691, 0.1529, 0.9869, 0.1522, 0.959, 0.1663, 0.9573, 0.1657, 0.9691, 0.1529, 0.9893, 0.176, 0.9903, 0.1764, 0.9832, 0.1841, 0.9661, 0.167, 0.9661, 0.1766, 0.9651, 0.177, 0.9977, 0.1815, 0.9994, 0.1822, 0.9875, 0.195, 0.9036, 0.5571, 0.9183, 0.573, 0.9084, 0.5947, 0.9544, 0.5372, 0.9397, 0.5213, 0.9497, 0.4996, 0.9397, 0.5213, 0.9186, 0.5205, 0.9098, 0.4981, 0.9183, 0.573, 0.9395, 0.5738, 0.9483, 0.5963, 0.9544, 0.5588, 0.9766, 0.568, 0.9483, 0.5963, 0.9036, 0.5355, 0.8815, 0.5263, 0.9098, 0.4981, 0.9036, 0.5571, 0.8815, 0.5658, 0.8815, 0.5263, 0.9544, 0.5372, 0.9766, 0.5285, 0.9766, 0.568, 0.7809, 0.06622, 0.7809, 0.00487, 0.8105, 0.00487, 0.0, 0.0, 0.0, 0.0, 0.0, 0.0, 0.0, 0.0, 0.0, 0.0, 0.0, 0.0, 0.0, 0.0, 0.0, 0.0, 0.0, 0.0, 0.0, 0.0, 0.0, 0.0, 0.0, 0.0, 0.0, 0.0, 0.0, 0.0, 0.0, 0.0, 0.0, 0.0, 0.0, 0.0, 0.0, 0.0, 0.0, 0.0, 0.0, 0.0, 0.0, 0.0, 0.7321, 0.006044, 0.7316, 0.06818, 0.7023, 0.06797, 0.723, 0.06622, 0.723, 0.00487, 0.752, 0.00487, 0.7913, 0.006458, 0.7909, 0.06859, 0.7609, 0.06838, 0.7028, 0.005839, 0.7023, 0.06797, 0.6723, 0.06776, 0.752, 0.06622, 0.752, 0.00487, 0.7809, 0.00487, 0.7613, 0.006249, 0.7609, 0.06838, 0.7316, 0.06818, 0.6934, 0.06622, 0.6934, 0.00487, 0.723, 0.00487])
_uv = me_cube_001.uv_layers.new(name='ao')
_uv.uv.foreach_set('vector', [0.6895, 0.3933, 0.64, 0.01083, 0.6895, 0.01083, 0.2901, 0.415, 0.3055, 0.7975, 0.2901, 0.7975, 0.2201, 0.01083, 0.2697, 0.3934, 0.2201, 0.3934, 0.7816, 0.7976, 0.7969, 0.415, 0.7969, 0.7976, 0.7457, 0.8717, 0.7611, 0.8192, 0.7611, 0.8717, 0.5496, 0.3933, 0.5, 0.01083, 0.5496, 0.01083, 0.8328, 0.7976, 0.8174, 0.415, 0.8328, 0.415, 0.3396, 0.3934, 0.2901, 0.01083, 0.3396, 0.01083, 0.7969, 0.01083, 0.7816, 0.3934, 0.7816, 0.01083, 0.2901, 0.8717, 0.3055, 0.8192, 0.3055, 0.8717, 0.3601, 0.01083, 0.4096, 0.3933, 0.3601, 0.3933, 0.64, 0.415, 0.6553, 0.7975, 0.64, 0.7975, 0.01022, 0.01083, 0.05975, 0.3934, 0.01022, 0.3934, 0.7253, 0.415, 0.7099, 0.7976, 0.7099, 0.415, 0.7099, 0.8717, 0.7253, 0.8192, 0.7253, 0.8717, 0.4796, 0.3933, 0.43, 0.01083, 0.4796, 0.01083, 0.7099, 0.01083, 0.7253, 0.3934, 0.7099, 0.3934, 0.1297, 0.3934, 0.08019, 0.01083, 0.1297, 0.01083, 0.7611, 0.01083, 0.7457, 0.3934, 0.7457, 0.01083, 0.2417, 0.8325, 0.257, 0.7801, 0.257, 0.8325, 0.6195, 0.3933, 0.57, 0.01083, 0.6195, 0.01083, 0.8328, 0.3934, 0.8174, 0.01083, 0.8328, 0.01083, 0.1997, 0.3934, 0.1502, 0.01083, 0.1997, 0.01083, 0.7611, 0.415, 0.7457, 0.7976, 0.7457, 0.415, 0.7969, 0.8192, 0.7816, 0.8717, 0.7816, 0.8192, 0.08018, 0.6896, 0.1297, 0.415, 0.1297, 0.6896, 0.124, 0.7112, 0.132, 0.9858, 0.124, 0.9858, 0.4096, 0.6895, 0.3601, 0.415, 0.4096, 0.415, 0.5546, 0.9857, 0.5466, 0.7112, 0.5546, 0.7112, 0.3339, 0.7763, 0.3259, 0.8288, 0.3259, 0.7763, 0.8174, 0.8192, 0.8254, 0.8717, 0.8174, 0.8717, 0.1502, 0.415, 0.1997, 0.6896, 0.1502, 0.6896, 0.03867, 0.9858, 0.04668, 0.7112, 0.04668, 0.9858, 0.4796, 0.6895, 0.43, 0.415, 0.4796, 0.415, 0.8532, 0.01083, 0.8682, 0.3455, 0.8532, 0.3455, 0.8538, 0.8717, 0.8458, 0.8192, 0.8538, 0.8192, 0.2417, 0.9067, 0.2497, 0.8542, 0.2497, 0.9067, 0.2201, 0.6896, 0.2697, 0.415, 0.2697, 0.6896, 0.6035, 0.7112, 0.6115, 0.9857, 0.6035, 0.9857, 0.6195, 0.6895, 0.57, 0.415, 0.6195, 0.415, 0.9815, 0.3722, 0.9898, 0.7115, 0.9815, 0.7117, 0.1809, 0.9014, 0.1889, 0.8489, 0.1889, 0.9014, 0.2174, 0.8489, 0.2093, 0.9014, 0.2093, 0.8489, 0.01022, 0.6896, 0.05975, 0.415, 0.05975, 0.6896, 0.1036, 0.9858, 0.09556, 0.7112, 0.1036, 0.7112, 0.5495, 0.6895, 0.5, 0.415, 0.5495, 0.415, 0.01022, 0.7112, 0.01823, 0.9858, 0.01022, 0.9858, 0.3259, 0.9029, 0.3339, 0.8504, 0.3339, 0.9029, 0.1525, 0.8489, 0.1605, 0.9014, 0.1525, 0.9014, 0.4124, 0.9857, 0.3965, 0.7112, 0.4124, 0.7112, 0.07512, 0.7112, 0.06711, 0.9858, 0.06711, 0.7112, 0.376, 0.9857, 0.3601, 0.7112, 0.376, 0.7112, 0.5831, 0.9857, 0.5751, 0.7112, 0.5831, 0.7112, 0.6838, 0.7762, 0.6758, 0.7931, 0.6758, 0.7762, 0.8612, 0.7974, 0.8532, 0.7805, 0.8612, 0.7805, 0.9611, 0.3503, 0.9528, 0.01099, 0.9611, 0.01083, 0.5182, 0.7112, 0.5262, 0.9881, 0.5182, 0.9881, 0.9324, 0.01099, 0.9241, 0.3503, 0.9241, 0.01083, 0.4613, 0.9892, 0.4693, 0.7112, 0.4693, 0.9892, 0.6749, 0.9528, 0.6818, 0.9443, 0.6818, 0.9528, 0.8812, 0.8699, 0.8743, 0.8614, 0.8812, 0.8614, 0.9898, 0.3503, 0.9815, 0.01099, 0.9898, 0.01083, 0.4897, 0.7112, 0.4977, 0.9881, 0.4897, 0.9881, 0.9241, 0.7115, 0.9324, 0.3722, 0.9324, 0.7117, 0.4328, 0.9892, 0.4408, 0.7112, 0.4408, 0.9892, 0.8959, 0.8934, 0.889, 0.9019, 0.889, 0.8934, 0.684, 0.4151, 0.6758, 0.7544, 0.6758, 0.415, 0.9037, 0.01083, 0.8887, 0.3451, 0.8887, 0.01083, 0.334, 0.9246, 0.3259, 0.9405, 0.3259, 0.9246, 0.8532, 0.3671, 0.8682, 0.7018, 0.8532, 0.7018, 0.9528, 0.3722, 0.9611, 0.7115, 0.9528, 0.7117, 0.3342, 0.4152, 0.3259, 0.7544, 0.3259, 0.415, 0.9037, 0.3671, 0.8887, 0.7014, 0.8887, 0.3671, 0.8898, 0.7805, 0.8816, 0.7964, 0.8816, 0.7805, 0.7798, 0.8934, 0.7943, 0.9081, 0.7798, 0.9081, 0.6686, 0.8215, 0.6804, 0.8345, 0.6416, 0.851, 0.8174, 0.8934, 0.8319, 0.9113, 0.8174, 0.9113, 0.0, 0.0, 0.0, 0.0, 0.0, 0.0, 0.6545, 0.9234, 0.64, 0.9039, 0.6545, 0.9039, 0.8532, 0.7234, 0.8677, 0.7429, 0.8532, 0.7429, 0.8532, 0.7429, 0.8677, 0.7588, 0.8532, 0.7588, 0.6545, 0.9039, 0.64, 0.888, 0.6545, 0.888, 0.7798, 0.9081, 0.7943, 0.926, 0.7798, 0.926, 0.8174, 0.9113, 0.8319, 0.9258, 0.8174, 0.9258, 0.1653, 0.7565, 0.1817, 0.758, 0.1646, 0.7584, 0.6692, 0.8645, 0.682, 0.8535, 0.6699, 0.8663, 0.6804, 0.8526, 0.682, 0.8338, 0.682, 0.8535, 0.6416, 0.8329, 0.64, 0.8517, 0.64, 0.832, 0.6528, 0.8211, 0.6692, 0.8196, 0.6686, 0.8215, 0.1817, 0.7131, 0.1652, 0.7117, 0.1824, 0.7112, 0.1659, 0.7135, 0.1525, 0.7259, 0.1652, 0.7117, 0.1811, 0.7561, 0.1945, 0.7437, 0.1817, 0.758, 0.6534, 0.8641, 0.64, 0.8517, 0.6416, 0.851, 0.1929, 0.725, 0.1945, 0.7437, 0.1929, 0.743, 0.6686, 0.8215, 0.682, 0.8338, 0.6804, 0.8345, 0.1541, 0.7447, 0.1525, 0.7259, 0.1541, 0.7266, 0.1653, 0.7565, 0.1525, 0.7455, 0.1541, 0.7447, 0.6692, 0.8645, 0.6527, 0.8659, 0.6534, 0.8641, 0.6528, 0.8211, 0.64, 0.832, 0.6521, 0.8192, 0.1817, 0.7131, 0.1945, 0.7241, 0.1929, 0.725, 0.1691, 0.7464, 0.1811, 0.7561, 0.1653, 0.7565, 0.1779, 0.7232, 0.1659, 0.7135, 0.1817, 0.7131, 0.1692, 0.7234, 0.1541, 0.7266, 0.1659, 0.7135, 0.1778, 0.7462, 0.1929, 0.743, 0.1811, 0.7561, 0.184, 0.7297, 0.1929, 0.743, 0.184, 0.7393, 0.163, 0.7399, 0.1541, 0.7266, 0.163, 0.7304, 0.1691, 0.7464, 0.1541, 0.7447, 0.163, 0.7399, 0.1779, 0.7232, 0.1929, 0.725, 0.184, 0.7297, 0.8889, 0.9561, 0.8974, 0.9356, 0.8974, 0.9561, 0.0, 0.0, 0.0, 0.0, 0.0, 0.0, 0.0, 0.0, 0.0, 0.0, 0.0, 0.0, 0.0, 0.0, 0.0, 0.0, 0.0, 0.0, 0.0, 0.0, 0.0, 0.0, 0.0, 0.0, 0.0, 0.0, 0.0, 0.0, 0.0, 0.0, 0.0, 0.0, 0.0, 0.0, 0.0, 0.0, 0.0, 0.0, 0.0, 0.0, 0.0, 0.0, 0.1597, 0.923, 0.1525, 0.9436, 0.1525, 0.923, 0.8686, 0.8934, 0.8596, 0.9139, 0.8596, 0.8934, 0.8974, 0.9561, 0.9043, 0.9356, 0.9043, 0.9561, 0.9037, 0.7383, 0.8952, 0.7588, 0.8952, 0.7383, 0.8596, 0.8934, 0.8523, 0.9139, 0.8523, 0.8934, 0.1687, 0.923, 0.1597, 0.9436, 0.1597, 0.923, 0.8952, 0.7383, 0.8881, 0.7588, 0.8881, 0.7383, 0.6749, 0.9227, 0.6894, 0.9071, 0.6894, 0.9227, 0.1541, 0.8135, 0.1541, 0.7954, 0.1929, 0.8119, 0.7099, 0.9103, 0.7244, 0.9279, 0.7099, 0.9279, 0.0, 0.0, 0.0, 0.0, 0.0, 0.0, 0.2901, 0.9089, 0.3046, 0.928, 0.2901, 0.928, 0.6894, 0.9071, 0.6749, 0.888, 0.6894, 0.888, 0.7099, 0.8934, 0.7244, 0.9103, 0.7099, 0.9103, 0.7594, 0.9277, 0.7449, 0.9111, 0.7594, 0.9111, 0.7449, 0.8934, 0.7594, 0.9111, 0.7449, 0.9111, 0.2901, 0.8934, 0.3046, 0.9089, 0.2901, 0.9089, 0.2278, 0.7131, 0.215, 0.7241, 0.2271, 0.7112, 0.1817, 0.7819, 0.1652, 0.7805, 0.1824, 0.7801, 0.1659, 0.7823, 0.1525, 0.7947, 0.1652, 0.7805, 0.1811, 0.8249, 0.1945, 0.8126, 0.1817, 0.8268, 0.1653, 0.8254, 0.1525, 0.8144, 0.1541, 0.8135, 0.2442, 0.7565, 0.257, 0.7455, 0.2449, 0.7584, 0.2554, 0.7447, 0.257, 0.7259, 0.257, 0.7455, 0.2166, 0.725, 0.215, 0.7437, 0.215, 0.7241, 0.1929, 0.7938, 0.1945, 0.8126, 0.1929, 0.8119, 0.2284, 0.7561, 0.215, 0.7437, 0.2166, 0.743, 0.1541, 0.8135, 0.1525, 0.7947, 0.1541, 0.7954, 0.2436, 0.7135, 0.257, 0.7259, 0.2554, 0.7266, 0.2278, 0.7131, 0.2442, 0.7117, 0.2436, 0.7135, 0.1817, 0.7819, 0.1945, 0.7929, 0.1929, 0.7938, 0.1653, 0.8254, 0.1817, 0.8268, 0.1646, 0.8272, 0.2442, 0.7565, 0.2278, 0.758, 0.2284, 0.7561, 0.2316, 0.7232, 0.2166, 0.725, 0.2278, 0.7131, 0.2404, 0.7464, 0.2554, 0.7447, 0.2442, 0.7565, 0.2465, 0.7399, 0.2554, 0.7266, 0.2554, 0.7447, 0.2255, 0.7297, 0.2166, 0.743, 0.2166, 0.725, 0.2317, 0.7462, 0.2166, 0.743, 0.2255, 0.7393, 0.2403, 0.7234, 0.2554, 0.7266, 0.2465, 0.7304, 0.2316, 0.7232, 0.2436, 0.7135, 0.2403, 0.7234, 0.2404, 0.7464, 0.2284, 0.7561, 0.2317, 0.7462, 0.2494, 0.9489, 0.2578, 0.9284, 0.2578, 0.9489, 0.0, 0.0, 0.0, 0.0, 0.0, 0.0, 0.0, 0.0, 0.0, 0.0, 0.0, 0.0, 0.0, 0.0, 0.0, 0.0, 0.0, 0.0, 0.0, 0.0, 0.0, 0.0, 0.0, 0.0, 0.0, 0.0, 0.0, 0.0, 0.0, 0.0, 0.0, 0.0, 0.0, 0.0, 0.0, 0.0, 0.0, 0.0, 0.0, 0.0, 0.0, 0.0, 0.8684, 0.9356, 0.8608, 0.9561, 0.8608, 0.9356, 0.1979, 0.923, 0.1891, 0.9436, 0.1891, 0.923, 0.8905, 0.8192, 0.883, 0.8398, 0.883, 0.8192, 0.8608, 0.9356, 0.8523, 0.9561, 0.8523, 0.9356, 0.2417, 0.9489, 0.2494, 0.9284, 0.2494, 0.9489, 0.883, 0.8192, 0.8743, 0.8398, 0.8743, 0.8192, 0.2053, 0.923, 0.1979, 0.9436, 0.1979, 0.923, 0.6895, 0.3933, 0.64, 0.3933, 0.64, 0.01083, 0.2901, 0.415, 0.3055, 0.415, 0.3055, 0.7975, 0.2201, 0.01083, 0.2697, 0.01083, 0.2697, 0.3934, 0.7816, 0.7976, 0.7816, 0.415, 0.7969, 0.415, 0.7457, 0.8717, 0.7457, 0.8192, 0.7611, 0.8192, 0.5496, 0.3933, 0.5, 0.3933, 0.5, 0.01083, 0.8328, 0.7976, 0.8174, 0.7976, 0.8174, 0.415, 0.3396, 0.3934, 0.2901, 0.3934, 0.2901, 0.01083, 0.7969, 0.01083, 0.7969, 0.3934, 0.7816, 0.3934, 0.2901, 0.8717, 0.2901, 0.8192, 0.3055, 0.8192, 0.3601, 0.01083, 0.4096, 0.01083, 0.4096, 0.3933, 0.64, 0.415, 0.6553, 0.415, 0.6553, 0.7975, 0.01022, 0.01083, 0.05975, 0.01083, 0.05975, 0.3934, 0.7253, 0.415, 0.7253, 0.7976, 0.7099, 0.7976, 0.7099, 0.8717, 0.7099, 0.8192, 0.7253, 0.8192, 0.4796, 0.3933, 0.43, 0.3933, 0.43, 0.01083, 0.7099, 0.01083, 0.7253, 0.01083, 0.7253, 0.3934, 0.1297, 0.3934, 0.08019, 0.3934, 0.08019, 0.01083, 0.7611, 0.01083, 0.7611, 0.3934, 0.7457, 0.3934, 0.2417, 0.8325, 0.2417, 0.7801, 0.257, 0.7801, 0.6195, 0.3933, 0.57, 0.3933, 0.57, 0.01083, 0.8328, 0.3934, 0.8174, 0.3934, 0.8174, 0.01083, 0.1997, 0.3934, 0.1502, 0.3934, 0.1502, 0.01083, 0.7611, 0.415, 0.7611, 0.7976, 0.7457, 0.7976, 0.7969, 0.8192, 0.7969, 0.8717, 0.7816, 0.8717, 0.08018, 0.6896, 0.08018, 0.415, 0.1297, 0.415, 0.124, 0.7112, 0.132, 0.7112, 0.132, 0.9858, 0.4096, 0.6895, 0.3601, 0.6895, 0.3601, 0.415, 0.5546, 0.9857, 0.5466, 0.9857, 0.5466, 0.7112, 0.3339, 0.7763, 0.3339, 0.8288, 0.3259, 0.8288, 0.8174, 0.8192, 0.8254, 0.8192, 0.8254, 0.8717, 0.1502, 0.415, 0.1997, 0.415, 0.1997, 0.6896, 0.03867, 0.9858, 0.03867, 0.7112, 0.04668, 0.7112, 0.4796, 0.6895, 0.43, 0.6895, 0.43, 0.415, 0.8532, 0.01083, 0.8682, 0.01083, 0.8682, 0.3455, 0.8538, 0.8717, 0.8458, 0.8717, 0.8458, 0.8192, 0.2417, 0.9067, 0.2417, 0.8542, 0.2497, 0.8542, 0.2201, 0.6896, 0.2201, 0.415, 0.2697, 0.415, 0.6035, 0.7112, 0.6115, 0.7112, 0.6115, 0.9857, 0.6195, 0.6895, 0.57, 0.6895, 0.57, 0.415, 0.9815, 0.3722, 0.9898, 0.3721, 0.9898, 0.7115, 0.1809, 0.9014, 0.1809, 0.8489, 0.1889, 0.8489, 0.2174, 0.8489, 0.2174, 0.9014, 0.2093, 0.9014, 0.01022, 0.6896, 0.01022, 0.415, 0.05975, 0.415, 0.1036, 0.9858, 0.09556, 0.9858, 0.09556, 0.7112, 0.5495, 0.6895, 0.5, 0.6895, 0.5, 0.415, 0.01022, 0.7112, 0.01823, 0.7112, 0.01823, 0.9858, 0.3259, 0.9029, 0.3259, 0.8504, 0.3339, 0.8504, 0.1525, 0.8489, 0.1605, 0.8489, 0.1605, 0.9014, 0.4124, 0.9857, 0.3965, 0.9857, 0.3965, 0.7112, 0.07512, 0.7112, 0.07512, 0.9858, 0.06711, 0.9858, 0.376, 0.9857, 0.3601, 0.9857, 0.3601, 0.7112, 0.5831, 0.9857, 0.5751, 0.9857, 0.5751, 0.7112, 0.6838, 0.7762, 0.6838, 0.7931, 0.6758, 0.7931, 0.8612, 0.7974, 0.8532, 0.7974, 0.8532, 0.7805, 0.9611, 0.3503, 0.9528, 0.3504, 0.9528, 0.01099, 0.5182, 0.7112, 0.5262, 0.7112, 0.5262, 0.9881, 0.9324, 0.01099, 0.9324, 0.3504, 0.9241, 0.3503, 0.4613, 0.9892, 0.4613, 0.7112, 0.4693, 0.7112, 0.6749, 0.9528, 0.6749, 0.9443, 0.6818, 0.9443, 0.8812, 0.8699, 0.8743, 0.8699, 0.8743, 0.8614, 0.9898, 0.3503, 0.9815, 0.3504, 0.9815, 0.01099, 0.4897, 0.7112, 0.4977, 0.7112, 0.4977, 0.9881, 0.9241, 0.7115, 0.9241, 0.3721, 0.9324, 0.3722, 0.4328, 0.9892, 0.4328, 0.7112, 0.4408, 0.7112, 0.8959, 0.8934, 0.8959, 0.9019, 0.889, 0.9019, 0.684, 0.4151, 0.684, 0.7546, 0.6758, 0.7544, 0.9037, 0.01083, 0.9037, 0.3451, 0.8887, 0.3451, 0.334, 0.9246, 0.334, 0.9405, 0.3259, 0.9405, 0.8532, 0.3671, 0.8682, 0.3671, 0.8682, 0.7018, 0.9528, 0.3722, 0.9611, 0.3721, 0.9611, 0.7115, 0.3342, 0.4152, 0.3342, 0.7546, 0.3259, 0.7544, 0.9037, 0.3671, 0.9037, 0.7014, 0.8887, 0.7014, 0.8898, 0.7805, 0.8898, 0.7964, 0.8816, 0.7964, 0.7798, 0.8934, 0.7943, 0.8934, 0.7943, 0.9081, 0.6804, 0.8345, 0.6804, 0.8526, 0.6534, 0.8641, 0.6804, 0.8526, 0.6692, 0.8645, 0.6534, 0.8641, 0.6534, 0.8641, 0.6416, 0.851, 0.6804, 0.8345, 0.6416, 0.851, 0.6416, 0.8329, 0.6686, 0.8215, 0.6416, 0.8329, 0.6528, 0.8211, 0.6686, 0.8215, 0.8174, 0.8934, 0.8319, 0.8934, 0.8319, 0.9113, 0.0, 0.0, 0.0, 0.0, 0.0, 0.0, 0.6545, 0.9234, 0.64, 0.9234, 0.64, 0.9039, 0.8532, 0.7234, 0.8677, 0.7234, 0.8677, 0.7429, 0.8532, 0.7429, 0.8677, 0.7429, 0.8677, 0.7588, 0.6545, 0.9039, 0.64, 0.9039, 0.64, 0.888, 0.7798, 0.9081, 0.7943, 0.9081, 0.7943, 0.926, 0.8174, 0.9113, 0.8319, 0.9113, 0.8319, 0.9258, 0.1653, 0.7565, 0.1811, 0.7561, 0.1817, 0.758, 0.6692, 0.8645, 0.6804, 0.8526, 0.682, 0.8535, 0.6804, 0.8526, 0.6804, 0.8345, 0.682, 0.8338, 0.6416, 0.8329, 0.6416, 0.851, 0.64, 0.8517, 0.6528, 0.8211, 0.6521, 0.8192, 0.6692, 0.8196, 0.1817, 0.7131, 0.1659, 0.7135, 0.1652, 0.7117, 0.1659, 0.7135, 0.1541, 0.7266, 0.1525, 0.7259, 0.1811, 0.7561, 0.1929, 0.743, 0.1945, 0.7437, 0.6534, 0.8641, 0.6527, 0.8659, 0.64, 0.8517, 0.1929, 0.725, 0.1945, 0.7241, 0.1945, 0.7437, 0.6686, 0.8215, 0.6692, 0.8196, 0.682, 0.8338, 0.1541, 0.7447, 0.1525, 0.7455, 0.1525, 0.7259, 0.1653, 0.7565, 0.1646, 0.7584, 0.1525, 0.7455, 0.6692, 0.8645, 0.6699, 0.8663, 0.6527, 0.8659, 0.6528, 0.8211, 0.6416, 0.8329, 0.64, 0.832, 0.1817, 0.7131, 0.1824, 0.7112, 0.1945, 0.7241, 0.1691, 0.7464, 0.1778, 0.7462, 0.1811, 0.7561, 0.1779, 0.7232, 0.1692, 0.7234, 0.1659, 0.7135, 0.1692, 0.7234, 0.163, 0.7304, 0.1541, 0.7266, 0.1778, 0.7462, 0.184, 0.7393, 0.1929, 0.743, 0.184, 0.7297, 0.1929, 0.725, 0.1929, 0.743, 0.163, 0.7399, 0.1541, 0.7447, 0.1541, 0.7266, 0.1691, 0.7464, 0.1653, 0.7565, 0.1541, 0.7447, 0.1779, 0.7232, 0.1817, 0.7131, 0.1929, 0.725, 0.8889, 0.9561, 0.8889, 0.9356, 0.8974, 0.9356, 0.0, 0.0, 0.0, 0.0, 0.0, 0.0, 0.0, 0.0, 0.0, 0.0, 0.0, 0.0, 0.0, 0.0, 0.0, 0.0, 0.0, 0.0, 0.0, 0.0, 0.0, 0.0, 0.0, 0.0, 0.0, 0.0, 0.0, 0.0, 0.0, 0.0, 0.0, 0.0, 0.0, 0.0, 0.0, 0.0, 0.0, 0.0, 0.0, 0.0, 0.0, 0.0, 0.1597, 0.923, 0.1597, 0.9436, 0.1525, 0.9436, 0.8686, 0.8934, 0.8686, 0.9139, 0.8596, 0.9139, 0.8974, 0.9561, 0.8974, 0.9356, 0.9043, 0.9356, 0.9037, 0.7383, 0.9037, 0.7588, 0.8952, 0.7588, 0.8596, 0.8934, 0.8596, 0.9139, 0.8523, 0.9139, 0.1687, 0.923, 0.1687, 0.9436, 0.1597, 0.9436, 0.8952, 0.7383, 0.8952, 0.7588, 0.8881, 0.7588, 0.6749, 0.9227, 0.6749, 0.9071, 0.6894, 0.9071, 0.1541, 0.7954, 0.1659, 0.7823, 0.1929, 0.7938, 0.1659, 0.7823, 0.1817, 0.7819, 0.1929, 0.7938, 0.1929, 0.7938, 0.1929, 0.8119, 0.1541, 0.7954, 0.1929, 0.8119, 0.1811, 0.8249, 0.1541, 0.8135, 0.1811, 0.8249, 0.1653, 0.8254, 0.1541, 0.8135, 0.7099, 0.9103, 0.7244, 0.9103, 0.7244, 0.9279, 0.0, 0.0, 0.0, 0.0, 0.0, 0.0, 0.2901, 0.9089, 0.3046, 0.9089, 0.3046, 0.928, 0.6894, 0.9071, 0.6749, 0.9071, 0.6749, 0.888, 0.7099, 0.8934, 0.7244, 0.8934, 0.7244, 0.9103, 0.7594, 0.9277, 0.7449, 0.9277, 0.7449, 0.9111, 0.7449, 0.8934, 0.7594, 0.8934, 0.7594, 0.9111, 0.2901, 0.8934, 0.3046, 0.8934, 0.3046, 0.9089, 0.2278, 0.7131, 0.2166, 0.725, 0.215, 0.7241, 0.1817, 0.7819, 0.1659, 0.7823, 0.1652, 0.7805, 0.1659, 0.7823, 0.1541, 0.7954, 0.1525, 0.7947, 0.1811, 0.8249, 0.1929, 0.8119, 0.1945, 0.8126, 0.1653, 0.8254, 0.1646, 0.8272, 0.1525, 0.8144, 0.2442, 0.7565, 0.2554, 0.7447, 0.257, 0.7455, 0.2554, 0.7447, 0.2554, 0.7266, 0.257, 0.7259, 0.2166, 0.725, 0.2166, 0.743, 0.215, 0.7437, 0.1929, 0.7938, 0.1945, 0.7929, 0.1945, 0.8126, 0.2284, 0.7561, 0.2278, 0.758, 0.215, 0.7437, 0.1541, 0.8135, 0.1525, 0.8144, 0.1525, 0.7947, 0.2436, 0.7135, 0.2442, 0.7117, 0.257, 0.7259, 0.2278, 0.7131, 0.2271, 0.7112, 0.2442, 0.7117, 0.1817, 0.7819, 0.1824, 0.7801, 0.1945, 0.7929, 0.1653, 0.8254, 0.1811, 0.8249, 0.1817, 0.8268, 0.2442, 0.7565, 0.2449, 0.7584, 0.2278, 0.758, 0.2316, 0.7232, 0.2255, 0.7297, 0.2166, 0.725, 0.2404, 0.7464, 0.2465, 0.7399, 0.2554, 0.7447, 0.2465, 0.7399, 0.2465, 0.7304, 0.2554, 0.7266, 0.2255, 0.7297, 0.2255, 0.7393, 0.2166, 0.743, 0.2317, 0.7462, 0.2284, 0.7561, 0.2166, 0.743, 0.2403, 0.7234, 0.2436, 0.7135, 0.2554, 0.7266, 0.2316, 0.7232, 0.2278, 0.7131, 0.2436, 0.7135, 0.2404, 0.7464, 0.2442, 0.7565, 0.2284, 0.7561, 0.2494, 0.9489, 0.2494, 0.9284, 0.2578, 0.9284, 0.0, 0.0, 0.0, 0.0, 0.0, 0.0, 0.0, 0.0, 0.0, 0.0, 0.0, 0.0, 0.0, 0.0, 0.0, 0.0, 0.0, 0.0, 0.0, 0.0, 0.0, 0.0, 0.0, 0.0, 0.0, 0.0, 0.0, 0.0, 0.0, 0.0, 0.0, 0.0, 0.0, 0.0, 0.0, 0.0, 0.0, 0.0, 0.0, 0.0, 0.0, 0.0, 0.8684, 0.9356, 0.8684, 0.9561, 0.8608, 0.9561, 0.1979, 0.923, 0.1979, 0.9436, 0.1891, 0.9436, 0.8905, 0.8192, 0.8905, 0.8398, 0.883, 0.8398, 0.8608, 0.9356, 0.8608, 0.9561, 0.8523, 0.9561, 0.2417, 0.9489, 0.2417, 0.9284, 0.2494, 0.9284, 0.883, 0.8192, 0.883, 0.8398, 0.8743, 0.8398, 0.2053, 0.923, 0.2053, 0.9436, 0.1979, 0.9436])
_uv.active_render = True
me_cube_001.use_remesh_preserve_volume = False
me_cube_001.use_remesh_preserve_attributes = False
me_cube_001.use_mirror_vertex_groups = False
me_cube_001.update()

# ---- objects
ob_cube = bpy.data.objects.new('Cube', me_cube_001)

# ---- transforms, parenting, visibility, modifiers, constraints
ob_cube.location = (0.0, 0.0, 0.0)
ob_cube.scale = (1.793, 1.793, 1.793)
ob_cube.lineart.crease_threshold = 0.0

# ---- collection membership
col_collection_1.objects.link(ob_cube)

# ---- scene / render settings (as saved in the file)
scene.frame_start = 1; scene.frame_end = 250; scene.frame_set(1)
scene.render.engine = 'BLENDER_EEVEE_NEXT'
scene.render.resolution_percentage = 50
scene.render.dither_intensity = 0.0
scene.render.bake_margin = 30
scene.cycles.use_denoising = False
scene.cycles.samples = 128
scene.cycles.sampling_pattern = 'TABULATED_SOBOL'
scene.cycles.use_adaptive_sampling = False
scene.cycles.use_light_tree = False
scene.cycles.blur_glossy = 0.0
scene.cycles.sample_clamp_indirect = 0.0
scene.view_settings.view_transform = 'Standard'
bpy.context.view_layer.update()

# ---- added for rendering (the .blend has no active camera and no usable light): camera, sun
cam_auto = bpy.data.cameras.new('AutoCamera')
cam_auto.lens = 50.0
cam_auto.sensor_width = 36.0
cam_auto.clip_end = 1000.0
ob_auto_camera = bpy.data.objects.new('AutoCamera', cam_auto)
scene.collection.objects.link(ob_auto_camera)
ob_auto_camera.location = (12.0151, -11.0918, 10.669)
ob_auto_camera.rotation_euler = (1.09748, -7.21219e-08, 0.694738)
scene.camera = ob_auto_camera
light_auto_sun = bpy.data.lights.new('AutoSun', 'SUN')
light_auto_sun.energy = 3.0
light_auto_sun.angle = 0.0523599
ob_auto_sun = bpy.data.objects.new('AutoSun', light_auto_sun)
scene.collection.objects.link(ob_auto_sun)
ob_auto_sun.rotation_euler = (0.872665, 0.174533, 0.523599)
bpy.context.view_layer.update()
